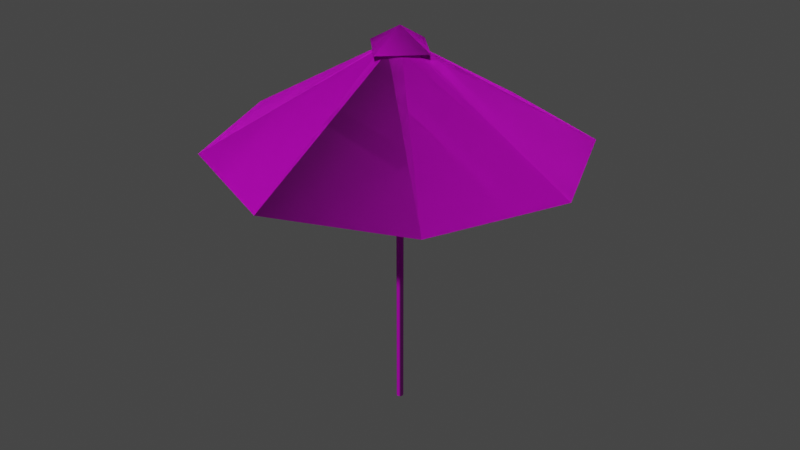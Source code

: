 # Source: Pool_umbrella.blend  (saved by Blender 3.5.10; exported with 4.5.12 LTS)
import bpy
from mathutils import Matrix  # noqa: F401  (used for matrix-valued properties, if any)

bpy.ops.wm.read_factory_settings(use_empty=True)
scene = bpy.context.scene
scene.name = 'Scene'

# ---- collections
col_collection = bpy.data.collections.new('Collection'); scene.collection.children.link(col_collection)

# ---- images (referenced by path relative to the original .blend; pixels are not part of the script)
import os
ASSET_DIR = os.environ.get("B2B_ASSET_DIR", "")  # directory of the original .blend (textures are referenced by path, not embedded)
HERE = os.path.dirname(os.path.abspath(__file__))  # packed textures are extracted next to this script under _unpacked/

def load_image(name, relpath, width, height, colorspace="sRGB"):
    """Load a texture the original file referenced (path relative to the .blend, or extracted next to this script)."""
    p = next((c for c in (os.path.join(HERE, relpath), os.path.join(ASSET_DIR, relpath)) if relpath and os.path.exists(c)), "")
    if p:
        img = bpy.data.images.load(p, check_existing=True)
        img.name = name
    else:  # same state as the original file: an image datablock whose file is absent (Cycles renders it pink)
        img = bpy.data.images.new(name, width, height)
        img.source = "FILE"
        img.filepath = "//" + (relpath or name)
    img.colorspace_settings.name = colorspace
    return img
img_pool_furniture_col_png = load_image('Pool_Furniture_col.png', 'Pool_Furniture_col.png', 1024, 1024, 'sRGB')
img_pool_furniture_nor = load_image('Pool_Furniture_nor', 'Pool_Furniture_nor.png', 1024, 1024, 'Non-Color')
img_pool_furniture_spec_png = load_image('Pool_Furniture_spec.png', 'Pool_Furniture_spec.png', 1024, 1024, 'Non-Color')
img_pool_furniture_col_png_001 = load_image('Pool_Furniture_col.png.001', 'Pool_Furniture_col.png', 1024, 1024, 'Non-Color')

# ---- materials (node trees are filled in below, after node groups)
mat_pool_furniture_material = bpy.data.materials.new('Pool_Furniture_material')
mat_pool_furniture_material.surface_render_method = 'BLENDED'
mat_pool_furniture_material.blend_method = 'BLEND'
mat_pool_furniture_material.use_transparency_overlap = False
mat_pool_furniture_material.show_transparent_back = False
mat_pool_furniture_material.use_transparent_shadow = False
mat_pool_furniture_material.diffuse_color = (0.2883, 0.1318, 0.08586, 1.0)
mat_pool_furniture_material.roughness = 0.8023

# ---- material node trees
mat_pool_furniture_material.use_nodes = True; mat_pool_furniture_material.node_tree.nodes.clear()
_N = mat_pool_furniture_material.node_tree.nodes; _L = mat_pool_furniture_material.node_tree.links
n0 = _N.new('ShaderNodeBsdfPrincipled'); n0.name = 'Principled BSDF'; n0.location = (10, 300)
n0.distribution = 'GGX'
n0.subsurface_method = 'RANDOM_WALK_SKIN'
n0.inputs[2].default_value = 0.8023
n0.inputs[3].default_value = 1.45
n0.inputs[27].default_value = (0.0, 0.0, 0.0, 1.0)
n0.inputs[28].default_value = 1.0
n1 = _N.new('ShaderNodeOutputMaterial'); n1.name = 'Material Output'; n1.location = (300, 300)
n2 = _N.new('ShaderNodeNormalMap'); n2.name = 'Normal Map'; n2.location = (-300, -300)
n2.label = 'Normal/Map'
n3 = _N.new('ShaderNodeTexImage'); n3.name = 'Image Texture'; n3.location = (-300, 600)
n3.image = img_pool_furniture_col_png
n4 = _N.new('ShaderNodeTexImage'); n4.name = 'Image Texture.001'; n4.location = (-600, -900)
n4.image = img_pool_furniture_nor
n5 = _N.new('ShaderNodeTexImage'); n5.name = 'Image Texture.002'; n5.location = (-300, 300)
n5.image = img_pool_furniture_spec_png
n6 = _N.new('ShaderNodeTexImage'); n6.name = 'Image Texture.003'; n6.location = (-300, 0)
n6.image = img_pool_furniture_col_png_001
_L.new(n0.outputs[0], n1.inputs[0])
_L.new(n2.outputs[0], n0.inputs[5])
_L.new(n3.outputs[0], n0.inputs[0])
_L.new(n4.outputs[0], n2.inputs[1])
_L.new(n5.outputs[0], n0.inputs[13])
_L.new(n6.outputs[1], n0.inputs[4])
n1.is_active_output = True

# ---- world
world_world = bpy.data.worlds.new('World'); scene.world = world_world
world_world.use_nodes = True; world_world.node_tree.nodes.clear()
_N = world_world.node_tree.nodes; _L = world_world.node_tree.links
n0 = _N.new('ShaderNodeOutputWorld'); n0.name = 'World Output'; n0.location = (300, 300)
n1 = _N.new('ShaderNodeBackground'); n1.name = 'Background'; n1.location = (10, 300)
n1.inputs[0].default_value = (0.05088, 0.05088, 0.05088, 1.0)
_L.new(n1.outputs[0], n0.inputs[0])
n0.is_active_output = True
world_world.color = (0.05088, 0.05088, 0.05088)
world_world.use_sun_shadow = False
world_world.sun_shadow_jitter_overblur = 0.0

# ---- meshes
me_cube_003 = bpy.data.meshes.new('Cube.003')
me_cube_003.from_pydata([(-0.7673, 222.4, 145.2), (-0.7673, 303.8, 2.766), (-0.7673, 222.4, 142.9), (-0.7673, 302.5, 2.766), (0.7673, 222.4, 145.2), (0.7673, 303.8, 2.766), (0.7673, 222.4, 142.9), (0.7673, 302.5, 2.766), (-0.7673, 222.4, -145.2), (-0.7673, 303.8, -2.766), (-0.7673, 222.4, -142.9), (-0.7673, 302.5, -2.766), (0.7673, 222.4, -145.2), (0.7673, 303.8, -2.766), (0.7673, 222.4, -142.9), (0.7673, 302.5, -2.766), (102.2, 222.4, 103.2), (1.414, 303.8, 2.499), (100.5, 222.4, 101.6), (1.414, 302.5, 2.499), (103.2, 222.4, 102.2), (2.499, 303.8, 1.414), (101.6, 222.4, 100.5), (2.499, 302.5, 1.414), (-103.2, 222.4, -102.2), (-2.499, 303.8, -1.414), (-101.6, 222.4, -100.5), (-2.499, 302.5, -1.414), (-102.2, 222.4, -103.2), (-1.414, 303.8, -2.499), (-100.5, 222.4, -101.6), (-1.414, 302.5, -2.499), (145.2, 222.4, 0.7673), (2.766, 303.8, 0.7673), (142.9, 222.4, 0.7673), (2.766, 302.5, 0.7673), (145.2, 222.4, -0.7673), (2.766, 303.8, -0.7673), (142.9, 222.4, -0.7673), (2.766, 302.5, -0.7673), (-145.2, 222.4, 0.7673), (-2.766, 303.8, 0.7673), (-142.9, 222.4, 0.7673), (-2.766, 302.5, 0.7673), (-145.2, 222.4, -0.7673), (-2.766, 303.8, -0.7673), (-142.9, 222.4, -0.7673), (-2.766, 302.5, -0.7673), (103.2, 222.4, -102.2), (2.499, 303.8, -1.414), (101.6, 222.4, -100.5), (2.499, 302.5, -1.414), (102.2, 222.4, -103.2), (1.414, 303.8, -2.499), (100.5, 222.4, -101.6), (1.414, 302.5, -2.499), (-102.2, 222.4, 103.2), (-1.414, 303.8, 2.499), (-100.5, 222.4, 101.6), (-1.414, 302.5, 2.499), (-103.2, 222.4, 102.2), (-2.499, 303.8, 1.414), (-101.6, 222.4, 100.5), (-2.499, 302.5, 1.414), (-2.515, 263.5, 72.55), (-0.7673, 241.9, 2.766), (-2.434, 262.8, 73.74), (-0.7673, 240.9, 2.766), (-0.9818, 263.5, 72.62), (0.7655, 241.9, 2.766), (-0.901, 262.8, 73.82), (0.7655, 240.9, 2.766), (-2.515, 263.5, -72.55), (-0.7673, 241.9, -2.766), (-2.434, 262.8, -73.74), (-0.7673, 240.9, -2.766), (-0.9818, 263.5, -72.62), (0.7655, 241.9, -2.766), (-0.901, 262.8, -73.82), (0.7655, 240.9, -2.766), (49.52, 263.5, 53.08), (1.414, 241.9, 2.499), (50.42, 262.8, 53.87), (1.414, 240.9, 2.499), (50.66, 263.5, 52.05), (2.497, 241.9, 1.415), (51.56, 262.8, 52.84), (2.497, 240.9, 1.415), (-53.08, 263.5, -49.52), (-2.499, 241.9, -1.414), (-53.87, 262.8, -50.42), (-2.499, 240.9, -1.414), (-52.05, 263.5, -50.66), (-1.415, 241.9, -2.497), (-52.84, 262.8, -51.56), (-1.415, 240.9, -2.497), (72.55, 263.5, 2.515), (2.766, 241.9, 0.7673), (73.74, 262.8, 2.434), (2.766, 240.9, 0.7673), (72.62, 263.5, 0.9818), (2.766, 241.9, -0.7655), (73.82, 262.8, 0.901), (2.766, 240.9, -0.7655), (-72.55, 263.5, 2.515), (-2.766, 241.9, 0.7673), (-73.74, 262.8, 2.434), (-2.766, 240.9, 0.7673), (-72.62, 263.5, 0.9818), (-2.766, 241.9, -0.7655), (-73.82, 262.8, 0.901), (-2.766, 240.9, -0.7655), (53.08, 263.5, -49.52), (2.499, 241.9, -1.414), (53.87, 262.8, -50.42), (2.499, 240.9, -1.414), (52.05, 263.5, -50.66), (1.415, 241.9, -2.497), (52.84, 262.8, -51.56), (1.415, 240.9, -2.497), (-49.52, 263.5, 53.08), (-1.414, 241.9, 2.499), (-50.42, 262.8, 53.87), (-1.414, 240.9, 2.499), (-50.66, 263.5, 52.05), (-2.497, 241.9, 1.415), (-51.56, 262.8, 52.84), (-2.497, 240.9, 1.415), (0.0, 221.8, -147.0), (103.9, 221.8, -103.9), (147.0, 221.8, 6.426e-06), (103.9, 221.8, 103.9), (-1.285e-05, 221.8, 147.0), (-103.9, 221.8, 103.9), (-147.0, 221.8, -1.753e-06), (-103.9, 221.8, -103.9), (0.0, 221.8, -147.0), (103.9, 221.8, -103.9), (147.0, 221.8, 6.426e-06), (103.9, 221.8, 103.9), (-1.285e-05, 221.8, 147.0), (-103.9, 221.8, 103.9), (-147.0, 221.8, -1.753e-06), (-103.9, 221.8, -103.9), (-5.259e-06, 0.0, -2.766), (-5.259e-06, 312.5, -2.766), (1.956, 0.0, -1.956), (1.956, 311.8, -1.956), (2.766, 0.0, -4.156e-07), (2.766, 312.5, -4.156e-07), (1.956, 0.0, 1.956), (1.956, 311.8, 1.956), (-5.501e-06, 0.0, 2.766), (-5.501e-06, 312.3, 2.766), (-1.956, 0.0, 1.956), (-1.956, 311.8, 1.956), (-2.766, 0.0, -5.696e-07), (-2.766, 312.5, -5.696e-07), (-1.956, 0.0, -1.956), (-1.956, 311.8, -1.956), (-5.259e-06, 124.3, -2.766), (-5.259e-06, 147.6, -2.766), (1.956, 147.6, -1.956), (1.956, 124.3, -1.956), (2.766, 147.6, -4.156e-07), (2.766, 124.3, -4.156e-07), (1.956, 147.6, 1.956), (1.956, 124.3, 1.956), (-5.501e-06, 147.6, 2.766), (-5.501e-06, 124.3, 2.766), (-1.956, 147.6, 1.956), (-1.956, 124.3, 1.956), (-2.766, 147.6, -5.696e-07), (-2.766, 124.3, -5.696e-07), (-1.956, 147.6, -1.956), (-1.956, 124.3, -1.956), (-13.24, 298.2, -1.579e-07), (9.361, 298.2, 9.361), (-9.361, 298.2, 9.361), (13.24, 298.2, 5.787e-07), (0.0, 298.2, -13.24), (-9.361, 298.2, -9.361), (-1.157e-06, 298.2, 13.24), (9.361, 298.2, -9.361), (-13.24, 298.2, -1.579e-07), (9.361, 298.2, 9.361), (0.0, 298.2, -13.24), (-9.361, 298.2, 9.361), (13.24, 298.2, 5.787e-07), (-9.361, 298.2, -9.361), (-1.157e-06, 298.2, 13.24), (9.361, 298.2, -9.361), (0.0, 314.2, 0.0), (-28.04, 298.2, -3.344e-07), (0.0, 298.2, -28.04), (-2.451e-06, 298.2, 28.04), (28.04, 298.2, 1.226e-06), (0.0, 314.2, 0.0), (-28.04, 298.2, -3.344e-07), (0.0, 298.2, -28.04), (-2.451e-06, 298.2, 28.04), (28.04, 298.2, 1.226e-06), (14.02, 298.2, -14.02), (14.02, 298.2, 14.02), (-14.02, 298.2, 14.02), (-14.02, 298.2, -14.02), (14.02, 298.2, -14.02), (14.02, 298.2, 14.02), (-14.02, 298.2, 14.02), (-14.02, 298.2, -14.02)], [], [(0, 1, 3, 2), (2, 3, 7, 6), (6, 7, 5, 4), (2, 6, 4, 0), (8, 10, 11, 9), (10, 14, 15, 11), (14, 12, 13, 15), (10, 8, 12, 14), (16, 17, 19, 18), (18, 19, 23, 22), (22, 23, 21, 20), (18, 22, 20, 16), (24, 26, 27, 25), (26, 30, 31, 27), (30, 28, 29, 31), (26, 24, 28, 30), (32, 33, 35, 34), (34, 35, 39, 38), (38, 39, 37, 36), (34, 38, 36, 32), (40, 42, 43, 41), (42, 46, 47, 43), (46, 44, 45, 47), (42, 40, 44, 46), (48, 49, 51, 50), (50, 51, 55, 54), (54, 55, 53, 52), (50, 54, 52, 48), (56, 58, 59, 57), (58, 62, 63, 59), (62, 60, 61, 63), (58, 56, 60, 62), (64, 65, 67, 66), (66, 67, 71, 70), (70, 71, 69, 68), (71, 67, 65, 69), (72, 74, 75, 73), (74, 78, 79, 75), (78, 76, 77, 79), (79, 77, 73, 75), (80, 81, 83, 82), (82, 83, 87, 86), (86, 87, 85, 84), (87, 83, 81, 85), (88, 90, 91, 89), (90, 94, 95, 91), (94, 92, 93, 95), (95, 93, 89, 91), (96, 97, 99, 98), (98, 99, 103, 102), (102, 103, 101, 100), (104, 106, 107, 105), (106, 110, 111, 107), (110, 108, 109, 111), (112, 113, 115, 114), (114, 115, 119, 118), (118, 119, 117, 116), (119, 115, 113, 117), (120, 122, 123, 121), (122, 126, 127, 123), (126, 124, 125, 127), (127, 125, 121, 123), (128, 186, 191, 129), (129, 191, 179, 130), (130, 179, 185, 131), (131, 185, 190, 132), (132, 190, 178, 133), (133, 178, 184, 134), (134, 184, 189, 135), (135, 189, 186, 128), (136, 137, 183, 180), (137, 138, 188, 183), (138, 139, 177, 188), (139, 140, 182, 177), (140, 141, 187, 182), (141, 142, 176, 187), (142, 143, 181, 176), (143, 136, 180, 181), (161, 145, 147, 162), (162, 147, 149, 164), (164, 149, 151, 166), (166, 151, 153, 168), (168, 153, 155, 170), (170, 155, 157, 172), (172, 157, 159, 174), (174, 159, 145, 161), (158, 175, 160, 144), (175, 174, 161, 160), (156, 173, 175, 158), (173, 172, 174, 175), (154, 171, 173, 156), (171, 170, 172, 173), (152, 169, 171, 154), (169, 168, 170, 171), (150, 167, 169, 152), (167, 166, 168, 169), (148, 165, 167, 150), (165, 164, 166, 167), (146, 163, 165, 148), (163, 162, 164, 165), (144, 160, 163, 146), (160, 161, 162, 163), (195, 204, 193, 192), (193, 205, 194, 192), (201, 197, 200, 207), (194, 202, 196, 192), (200, 197, 198, 208), (198, 197, 199, 209), (199, 197, 201, 206), (196, 203, 195, 192)])
me_cube_003.polygons.foreach_set('use_smooth', [True] * 110)
_k = set([(0, 2), (2, 3), (2, 6), (4, 6), (6, 7), (8, 10), (10, 11), (10, 14), (12, 14), (14, 15), (16, 18), (18, 19), (18, 22), (20, 22), (22, 23), (24, 26), (26, 27), (26, 30), (28, 30), (30, 31), (32, 34), (34, 35), (34, 38), (36, 38), (38, 39), (40, 42), (42, 43), (42, 46), (44, 46), (46, 47), (48, 50), (50, 51), (50, 54), (52, 54), (54, 55), (56, 58), (58, 59), (58, 62), (60, 62), (62, 63), (65, 67), (66, 67), (67, 71), (69, 71), (70, 71), (73, 75), (74, 75), (75, 79), (77, 79), (78, 79), (81, 83), (82, 83), (83, 87), (85, 87), (86, 87), (89, 91), (90, 91), (91, 95), (93, 95), (94, 95), (98, 99), (102, 103), (106, 107), (110, 111), (113, 115), (114, 115), (115, 119), (117, 119), (118, 119), (121, 123), (122, 123), (123, 127), (125, 127), (126, 127)])
me_cube_003.attributes.new('sharp_edge', 'BOOLEAN', 'EDGE').data.foreach_set('value', [ (min(e.vertices), max(e.vertices)) in _k for e in me_cube_003.edges])
_uv = me_cube_003.uv_layers.new(name='UVCombined')
_uv.uv.foreach_set('vector', [0.1225, 0.1216, 0.1225, 0.8919, 0.1084, 0.884, 0.11, 0.1623, 0.11, 0.1623, 0.1084, 0.884, 0.09457, 0.8841, 0.0972, 0.1615, 0.0972, 0.1615, 0.09457, 0.8841, 0.08051, 0.8918, 0.08519, 0.1249, 0.112, 0.4475, 0.09918, 0.4466, 0.08717, 0.41, 0.1245, 0.4068, 0.1194, 0.9074, 0.1069, 0.8667, 0.1054, 0.145, 0.1194, 0.1371, 0.1069, 0.8667, 0.09411, 0.8676, 0.09148, 0.145, 0.1054, 0.145, 0.09411, 0.8676, 0.0821, 0.9042, 0.07742, 0.1372, 0.09148, 0.145, 0.09404, 0.6436, 0.1013, 0.6673, 0.07955, 0.6654, 0.08655, 0.644, 0.1263, 0.1111, 0.128, 0.8814, 0.1139, 0.8736, 0.114, 0.1518, 0.114, 0.1518, 0.1139, 0.8736, 0.1, 0.8736, 0.1011, 0.151, 0.1011, 0.151, 0.1, 0.8736, 0.086, 0.8814, 0.08906, 0.1144, 0.114, 0.1518, 0.1011, 0.151, 0.08906, 0.1144, 0.1263, 0.1111, 0.1199, 0.9038, 0.1074, 0.8632, 0.1058, 0.1414, 0.1199, 0.1335, 0.1074, 0.8632, 0.09459, 0.864, 0.09196, 0.1414, 0.1058, 0.1414, 0.09459, 0.864, 0.08258, 0.9006, 0.0779, 0.1336, 0.09196, 0.1414, 0.1291, 0.6436, 0.1363, 0.6673, 0.1146, 0.6654, 0.1216, 0.644, 0.1316, 0.1087, 0.1332, 0.879, 0.1192, 0.8712, 0.1192, 0.1494, 0.1192, 0.1494, 0.1192, 0.8712, 0.1053, 0.8712, 0.1064, 0.1486, 0.1064, 0.1486, 0.1053, 0.8712, 0.09125, 0.879, 0.09431, 0.1121, 0.1107, 0.3883, 0.09784, 0.3875, 0.08576, 0.3509, 0.123, 0.3476, 0.09804, 0.1182, 0.1104, 0.1589, 0.1104, 0.8807, 0.0964, 0.8885, 0.1104, 0.1589, 0.1232, 0.1581, 0.1243, 0.8807, 0.1104, 0.8807, 0.1232, 0.1581, 0.1353, 0.1215, 0.1384, 0.8885, 0.1243, 0.8807, 0.1104, 0.1589, 0.09804, 0.1182, 0.1353, 0.1215, 0.1232, 0.1581, 0.1166, 0.1809, 0.1166, 0.8269, 0.1049, 0.8203, 0.1062, 0.215, 0.1062, 0.215, 0.1049, 0.8203, 0.09322, 0.8203, 0.09543, 0.2143, 0.09543, 0.2143, 0.09322, 0.8203, 0.08144, 0.8268, 0.08536, 0.1836, 0.1062, 0.215, 0.09543, 0.2143, 0.08536, 0.1836, 0.1166, 0.1809, 0.1166, 0.1809, 0.1062, 0.215, 0.1049, 0.8203, 0.1166, 0.8269, 0.1062, 0.215, 0.09543, 0.2143, 0.09322, 0.8203, 0.1049, 0.8203, 0.09543, 0.2143, 0.08536, 0.1836, 0.08144, 0.8268, 0.09322, 0.8203, 0.1062, 0.215, 0.1166, 0.1809, 0.08536, 0.1836, 0.09543, 0.2143, 0.07907, 0.715, 0.08997, 0.2869, 0.09725, 0.2942, 0.08937, 0.7249, 0.08937, 0.7249, 0.09725, 0.2942, 0.1051, 0.2952, 0.1022, 0.7254, 0.1022, 0.7254, 0.1051, 0.2952, 0.1128, 0.2842, 0.1128, 0.7156, 0.1051, 0.2952, 0.09725, 0.2942, 0.08997, 0.2869, 0.1128, 0.2842, 0.08203, 0.297, 0.09233, 0.287, 0.1002, 0.7177, 0.09293, 0.7251, 0.09233, 0.287, 0.1051, 0.2866, 0.108, 0.7167, 0.1002, 0.7177, 0.1051, 0.2866, 0.1158, 0.2963, 0.1158, 0.7278, 0.108, 0.7167, 0.108, 0.7167, 0.1158, 0.7278, 0.09293, 0.7251, 0.1002, 0.7177, 0.08261, 0.7209, 0.09351, 0.2928, 0.1008, 0.3001, 0.09291, 0.7309, 0.09291, 0.7309, 0.1008, 0.3001, 0.1086, 0.3012, 0.1057, 0.7314, 0.1057, 0.7314, 0.1086, 0.3012, 0.1164, 0.2901, 0.1164, 0.7216, 0.1086, 0.3012, 0.1008, 0.3001, 0.09351, 0.2928, 0.1164, 0.2901, 0.07958, 0.3018, 0.08988, 0.2918, 0.09776, 0.7225, 0.09047, 0.7298, 0.08988, 0.2918, 0.1027, 0.2913, 0.1056, 0.7215, 0.09776, 0.7225, 0.1027, 0.2913, 0.1133, 0.3011, 0.1133, 0.7325, 0.1056, 0.7215, 0.1056, 0.7215, 0.1133, 0.7325, 0.09047, 0.7298, 0.09776, 0.7225, 0.1272, 0.6072, 0.1272, 0.41, 0.1306, 0.4089, 0.1306, 0.6097, 0.1306, 0.6097, 0.1306, 0.4089, 0.1348, 0.4088, 0.1348, 0.6098, 0.138, 0.4088, 0.138, 0.5939, 0.1348, 0.5932, 0.1348, 0.4118, 0.1272, 0.6072, 0.1306, 0.6097, 0.1306, 0.4089, 0.1272, 0.41, 0.1306, 0.6097, 0.1348, 0.6098, 0.1348, 0.4088, 0.1306, 0.4089, 0.138, 0.4088, 0.1348, 0.4118, 0.1348, 0.5932, 0.138, 0.5939, 0.08677, 0.7197, 0.09766, 0.2917, 0.1049, 0.299, 0.09707, 0.7297, 0.09707, 0.7297, 0.1049, 0.299, 0.1128, 0.3, 0.1099, 0.7302, 0.1099, 0.7302, 0.1128, 0.3, 0.1205, 0.2889, 0.1205, 0.7204, 0.1128, 0.3, 0.1049, 0.299, 0.09766, 0.2917, 0.1205, 0.2889, 0.08138, 0.3006, 0.09168, 0.2906, 0.09956, 0.7213, 0.09228, 0.7286, 0.09168, 0.2906, 0.1045, 0.2901, 0.1074, 0.7203, 0.09956, 0.7213, 0.1045, 0.2901, 0.1151, 0.2999, 0.1151, 0.7314, 0.1074, 0.7203, 0.1074, 0.7203, 0.1151, 0.7314, 0.09228, 0.7286, 0.09956, 0.7213, 0.7614, 0.4158, 0.5464, 0.9757, 0.501, 0.9769, 0.2571, 0.429, 0.7713, 0.4221, 0.5459, 0.9779, 0.5004, 0.9782, 0.2669, 0.4258, 0.7703, 0.4199, 0.5477, 0.9768, 0.5023, 0.9774, 0.2658, 0.4262, 0.769, 0.4227, 0.5438, 0.9786, 0.4984, 0.9789, 0.2646, 0.4266, 0.2655, 0.4262, 0.4993, 0.9785, 0.5447, 0.9782, 0.7699, 0.4223, 0.2652, 0.4279, 0.5016, 0.9791, 0.547, 0.9785, 0.7696, 0.4216, 0.2676, 0.4274, 0.5011, 0.9799, 0.5466, 0.9795, 0.772, 0.4238, 0.7617, 0.4176, 0.5457, 0.9771, 0.5003, 0.9782, 0.2574, 0.4298, 0.7614, 0.4158, 0.2571, 0.429, 0.501, 0.9769, 0.5464, 0.9757, 0.7713, 0.4221, 0.2669, 0.4258, 0.5004, 0.9782, 0.5459, 0.9779, 0.7703, 0.4199, 0.2658, 0.4262, 0.5023, 0.9774, 0.5477, 0.9768, 0.769, 0.4227, 0.2646, 0.4266, 0.4984, 0.9789, 0.5438, 0.9786, 0.2655, 0.4262, 0.7699, 0.4223, 0.5447, 0.9782, 0.4993, 0.9785, 0.2652, 0.4279, 0.7696, 0.4216, 0.547, 0.9785, 0.5016, 0.9791, 0.2676, 0.4274, 0.772, 0.4238, 0.5466, 0.9795, 0.5011, 0.9799, 0.7617, 0.4176, 0.2574, 0.4298, 0.5003, 0.9782, 0.5457, 0.9771, 0.07323, 0.537, 0.07463, 0.8946, 0.06842, 0.8927, 0.06702, 0.537, 0.06702, 0.537, 0.06842, 0.8927, 0.06222, 0.8946, 0.06081, 0.537, 0.1105, 0.5368, 0.1118, 0.8944, 0.1056, 0.8925, 0.1043, 0.5368, 0.1043, 0.5368, 0.1056, 0.8925, 0.09943, 0.8939, 0.09806, 0.5369, 0.09806, 0.5369, 0.09943, 0.8939, 0.09322, 0.8926, 0.09185, 0.5369, 0.09185, 0.5369, 0.09322, 0.8926, 0.08703, 0.8945, 0.08565, 0.5369, 0.08565, 0.5369, 0.08703, 0.8945, 0.08082, 0.8926, 0.07944, 0.5369, 0.07944, 0.5369, 0.08082, 0.8926, 0.07463, 0.8946, 0.07323, 0.537, 0.07787, 0.1131, 0.07917, 0.4686, 0.07297, 0.4687, 0.07166, 0.1131, 0.07917, 0.4686, 0.07944, 0.5369, 0.07323, 0.537, 0.07297, 0.4687, 0.08408, 0.1131, 0.08538, 0.4686, 0.07917, 0.4686, 0.07787, 0.1131, 0.08538, 0.4686, 0.08565, 0.5369, 0.07944, 0.5369, 0.07917, 0.4686, 0.09028, 0.113, 0.09159, 0.4686, 0.08538, 0.4686, 0.08408, 0.1131, 0.09159, 0.4686, 0.09185, 0.5369, 0.08565, 0.5369, 0.08538, 0.4686, 0.09649, 0.113, 0.09779, 0.4686, 0.09159, 0.4686, 0.09028, 0.113, 0.09779, 0.4686, 0.09806, 0.5369, 0.09185, 0.5369, 0.09159, 0.4686, 0.1027, 0.113, 0.104, 0.4686, 0.09779, 0.4686, 0.09649, 0.113, 0.104, 0.4686, 0.1043, 0.5368, 0.09806, 0.5369, 0.09779, 0.4686, 0.1089, 0.113, 0.1102, 0.4685, 0.104, 0.4686, 0.1027, 0.113, 0.1102, 0.4685, 0.1105, 0.5368, 0.1043, 0.5368, 0.104, 0.4686, 0.06546, 0.1131, 0.06676, 0.4687, 0.06056, 0.4687, 0.05925, 0.1132, 0.06676, 0.4687, 0.06702, 0.537, 0.06081, 0.537, 0.06056, 0.4687, 0.07166, 0.1131, 0.07297, 0.4687, 0.06676, 0.4687, 0.06546, 0.1131, 0.07297, 0.4687, 0.07323, 0.537, 0.06702, 0.537, 0.06676, 0.4687, 0.3925, 0.6559, 0.457, 0.7171, 0.5215, 0.7783, 0.5182, 0.6526, 0.5215, 0.7783, 0.5827, 0.7138, 0.6439, 0.6493, 0.5182, 0.6526, 0.5215, 0.7786, 0.5182, 0.6529, 0.6439, 0.6497, 0.5827, 0.7141, 0.3924, 0.6563, 0.4569, 0.7175, 0.5214, 0.7787, 0.5181, 0.653, 0.3924, 0.6559, 0.5181, 0.6526, 0.5214, 0.7783, 0.4569, 0.7171, 0.5214, 0.7783, 0.5181, 0.6526, 0.6438, 0.6493, 0.5826, 0.7138, 0.3925, 0.6562, 0.5182, 0.6529, 0.5215, 0.7786, 0.457, 0.7174, 0.5214, 0.7787, 0.5826, 0.7142, 0.6438, 0.6497, 0.5181, 0.653])
_uv.active_render = True
_uv = me_cube_003.uv_layers.new(name='Lightmap')
_uv.uv.foreach_set('vector', [0.999, 0.6144, 0.999, 0.3087, 0.9917, 0.3087, 0.9917, 0.6144, 0.5991, 0.9702, 0.8962, 0.9702, 0.8962, 0.9625, 0.5991, 0.9625, 0.971, 0.6144, 0.971, 0.3087, 0.9636, 0.3087, 0.9636, 0.6144, 0.7373, 0.7702, 0.73, 0.7702, 0.73, 0.7778, 0.7373, 0.7778, 0.5971, 0.9702, 0.5971, 0.9625, 0.3001, 0.9625, 0.3001, 0.9702, 0.971, 0.001001, 0.9636, 0.001001, 0.9636, 0.3067, 0.971, 0.3067, 0.2981, 0.9702, 0.2981, 0.9625, 0.001001, 0.9625, 0.001001, 0.9702, 0.7467, 0.7702, 0.7393, 0.7702, 0.7393, 0.7778, 0.7467, 0.7778, 0.9616, 0.9221, 0.9616, 0.6164, 0.9543, 0.6164, 0.9543, 0.9221, 0.5991, 0.9605, 0.8962, 0.9605, 0.8962, 0.9529, 0.5991, 0.9529, 0.9616, 0.6144, 0.9616, 0.3087, 0.9543, 0.3087, 0.9543, 0.6144, 0.6906, 0.7798, 0.6832, 0.7798, 0.6832, 0.7875, 0.6906, 0.7875, 0.5971, 0.9605, 0.5971, 0.9529, 0.3001, 0.9529, 0.3001, 0.9605, 0.9616, 0.001001, 0.9543, 0.001001, 0.9543, 0.3067, 0.9616, 0.3067, 0.2981, 0.9605, 0.2981, 0.9529, 0.001001, 0.9529, 0.001001, 0.9605, 0.6812, 0.7798, 0.6739, 0.7798, 0.6739, 0.7875, 0.6812, 0.7875, 0.9523, 0.9221, 0.9523, 0.6164, 0.9449, 0.6164, 0.9449, 0.9221, 0.5991, 0.9509, 0.8962, 0.9509, 0.8962, 0.9433, 0.5991, 0.9433, 0.9523, 0.6144, 0.9523, 0.3087, 0.9449, 0.3087, 0.9449, 0.6144, 0.6906, 0.7702, 0.6832, 0.7702, 0.6832, 0.7778, 0.6906, 0.7778, 0.5971, 0.9509, 0.5971, 0.9433, 0.3001, 0.9433, 0.3001, 0.9509, 0.9242, 0.3087, 0.9169, 0.3087, 0.9169, 0.6144, 0.9242, 0.6144, 0.8962, 0.8548, 0.8962, 0.8472, 0.5991, 0.8472, 0.5991, 0.8548, 0.6812, 0.7702, 0.6739, 0.7702, 0.6739, 0.7778, 0.6812, 0.7778, 0.9055, 0.3067, 0.9055, 0.001001, 0.8982, 0.001001, 0.8982, 0.3067, 0.5991, 0.8644, 0.8962, 0.8644, 0.8962, 0.8568, 0.5991, 0.8568, 0.9055, 0.6144, 0.9055, 0.3087, 0.8982, 0.3087, 0.8982, 0.6144, 0.7093, 0.7798, 0.7019, 0.7798, 0.7019, 0.7875, 0.7093, 0.7875, 0.8962, 0.874, 0.8962, 0.8664, 0.5991, 0.8664, 0.5991, 0.874, 0.9055, 0.6164, 0.8982, 0.6164, 0.8982, 0.9221, 0.9055, 0.9221, 0.8962, 0.8836, 0.8962, 0.876, 0.5991, 0.876, 0.5991, 0.8836, 0.6999, 0.7798, 0.6926, 0.7798, 0.6926, 0.7875, 0.6999, 0.7875, 0.9149, 0.3067, 0.9149, 0.001001, 0.9075, 0.001001, 0.9075, 0.3067, 0.5991, 0.8932, 0.8962, 0.8932, 0.8962, 0.8856, 0.5991, 0.8856, 0.9149, 0.6144, 0.9149, 0.3087, 0.9075, 0.3087, 0.9075, 0.6144, 0.7093, 0.7702, 0.7019, 0.7702, 0.7019, 0.7778, 0.7093, 0.7778, 0.8962, 0.9028, 0.8962, 0.8952, 0.5991, 0.8952, 0.5991, 0.9028, 0.9149, 0.6164, 0.9075, 0.6164, 0.9075, 0.9221, 0.9149, 0.9221, 0.8962, 0.9125, 0.8962, 0.9048, 0.5991, 0.9048, 0.5991, 0.9125, 0.6999, 0.7702, 0.6926, 0.7702, 0.6926, 0.7778, 0.6999, 0.7778, 0.9242, 0.3067, 0.9242, 0.001001, 0.9169, 0.001001, 0.9169, 0.3067, 0.001001, 0.9798, 0.2981, 0.9798, 0.2981, 0.9722, 0.001001, 0.9722, 0.9242, 0.9221, 0.9242, 0.6164, 0.9169, 0.6164, 0.9169, 0.9221, 0.728, 0.7798, 0.7206, 0.7798, 0.7206, 0.7875, 0.728, 0.7875, 0.8962, 0.9221, 0.8962, 0.9145, 0.5991, 0.9145, 0.5991, 0.9221, 0.9336, 0.001001, 0.9262, 0.001001, 0.9262, 0.3067, 0.9336, 0.3067, 0.2981, 0.9317, 0.2981, 0.9241, 0.001001, 0.9241, 0.001001, 0.9317, 0.7186, 0.7798, 0.7113, 0.7798, 0.7113, 0.7875, 0.7186, 0.7875, 0.9336, 0.6144, 0.9336, 0.3087, 0.9262, 0.3087, 0.9262, 0.6144, 0.3001, 0.9317, 0.5971, 0.9317, 0.5971, 0.9241, 0.3001, 0.9241, 0.9336, 0.9221, 0.9336, 0.6164, 0.9262, 0.6164, 0.9262, 0.9221, 0.8962, 0.9317, 0.8962, 0.9241, 0.5991, 0.9241, 0.5991, 0.9317, 0.9429, 0.001001, 0.9356, 0.001001, 0.9356, 0.3067, 0.9429, 0.3067, 0.2981, 0.9413, 0.2981, 0.9337, 0.001001, 0.9337, 0.001001, 0.9413, 0.9429, 0.6144, 0.9429, 0.3087, 0.9356, 0.3087, 0.9356, 0.6144, 0.3001, 0.9413, 0.5971, 0.9413, 0.5971, 0.9337, 0.3001, 0.9337, 0.9429, 0.9221, 0.9429, 0.6164, 0.9356, 0.6164, 0.9356, 0.9221, 0.728, 0.7702, 0.7206, 0.7702, 0.7206, 0.7778, 0.728, 0.7778, 0.8962, 0.9413, 0.8962, 0.9337, 0.5991, 0.9337, 0.5991, 0.9413, 0.9523, 0.001001, 0.9449, 0.001001, 0.9449, 0.3067, 0.9523, 0.3067, 0.2981, 0.9509, 0.2981, 0.9433, 0.001001, 0.9433, 0.001001, 0.9509, 0.7186, 0.7702, 0.7113, 0.7702, 0.7113, 0.7778, 0.7186, 0.7778, 0.8962, 0.7682, 0.8962, 0.4625, 0.7487, 0.4625, 0.7487, 0.7682, 0.1505, 0.4605, 0.4476, 0.4605, 0.4476, 0.3087, 0.1505, 0.3087, 0.4476, 0.7682, 0.4476, 0.4625, 0.3001, 0.4625, 0.3001, 0.7682, 0.5991, 0.1528, 0.8962, 0.1528, 0.8962, 0.001001, 0.5991, 0.001001, 0.8962, 0.4605, 0.8962, 0.1548, 0.7487, 0.1548, 0.7487, 0.4605, 0.001001, 0.9221, 0.2981, 0.9221, 0.2981, 0.7702, 0.001001, 0.7702, 0.7467, 0.7682, 0.7467, 0.4625, 0.5991, 0.4625, 0.5991, 0.7682, 0.001001, 0.7682, 0.2981, 0.7682, 0.2981, 0.6164, 0.001001, 0.6164, 0.5971, 0.4625, 0.4496, 0.4625, 0.4496, 0.7682, 0.5971, 0.7682, 0.5971, 0.1528, 0.5971, 0.001001, 0.3001, 0.001001, 0.3001, 0.1528, 0.7467, 0.1548, 0.5991, 0.1548, 0.5991, 0.4605, 0.7467, 0.4605, 0.2981, 0.6144, 0.2981, 0.4625, 0.001001, 0.4625, 0.001001, 0.6144, 0.5971, 0.1548, 0.4496, 0.1548, 0.4496, 0.4605, 0.5971, 0.4605, 0.4476, 0.3067, 0.4476, 0.1548, 0.1505, 0.1548, 0.1505, 0.3067, 0.1485, 0.1548, 0.001001, 0.1548, 0.001001, 0.4605, 0.1485, 0.4605, 0.2981, 0.1528, 0.2981, 0.001001, 0.001001, 0.001001, 0.001001, 0.1528, 0.971, 0.9221, 0.971, 0.6164, 0.9636, 0.6164, 0.9636, 0.9221, 0.3001, 0.9798, 0.5971, 0.9798, 0.5971, 0.9722, 0.3001, 0.9722, 0.9803, 0.3067, 0.9803, 0.001001, 0.973, 0.001001, 0.973, 0.3067, 0.5991, 0.9798, 0.8962, 0.9798, 0.8962, 0.9722, 0.5991, 0.9722, 0.9803, 0.6144, 0.9803, 0.3087, 0.973, 0.3087, 0.973, 0.6144, 0.001001, 0.9894, 0.2981, 0.9894, 0.2981, 0.9818, 0.001001, 0.9818, 0.9803, 0.9221, 0.9803, 0.6164, 0.973, 0.6164, 0.973, 0.9221, 0.3001, 0.9894, 0.5971, 0.9894, 0.5971, 0.9818, 0.3001, 0.9818, 0.9897, 0.3067, 0.9897, 0.001001, 0.9823, 0.001001, 0.9823, 0.3067, 0.6532, 0.8452, 0.6532, 0.7702, 0.6459, 0.7702, 0.6459, 0.8452, 0.5991, 0.9894, 0.8962, 0.9894, 0.8962, 0.9818, 0.5991, 0.9818, 0.6439, 0.8452, 0.6439, 0.7702, 0.6365, 0.7702, 0.6365, 0.8452, 0.9897, 0.6144, 0.9897, 0.3087, 0.9823, 0.3087, 0.9823, 0.6144, 0.6719, 0.8452, 0.6719, 0.7702, 0.6646, 0.7702, 0.6646, 0.8452, 0.001001, 0.999, 0.2981, 0.999, 0.2981, 0.9914, 0.001001, 0.9914, 0.6626, 0.8452, 0.6626, 0.7702, 0.6552, 0.7702, 0.6552, 0.8452, 0.9897, 0.9221, 0.9897, 0.6164, 0.9823, 0.6164, 0.9823, 0.9221, 0.6158, 0.8452, 0.6158, 0.7702, 0.6085, 0.7702, 0.6085, 0.8452, 0.3001, 0.999, 0.5971, 0.999, 0.5971, 0.9914, 0.3001, 0.9914, 0.6065, 0.8452, 0.6065, 0.7702, 0.5991, 0.7702, 0.5991, 0.8452, 0.999, 0.3067, 0.999, 0.001001, 0.9917, 0.001001, 0.9917, 0.3067, 0.6345, 0.8452, 0.6345, 0.7702, 0.6272, 0.7702, 0.6272, 0.8452, 0.5991, 0.999, 0.8962, 0.999, 0.8962, 0.9914, 0.5991, 0.9914, 0.6252, 0.8452, 0.6252, 0.7702, 0.6178, 0.7702, 0.6178, 0.8452, 0.4476, 0.8472, 0.3748, 0.8472, 0.3748, 0.9221, 0.4476, 0.9221, 0.3728, 0.8472, 0.3001, 0.8472, 0.3001, 0.9221, 0.3728, 0.9221, 0.4476, 0.7702, 0.3748, 0.7702, 0.3748, 0.8452, 0.4476, 0.8452, 0.3728, 0.7702, 0.3001, 0.7702, 0.3001, 0.8452, 0.3728, 0.8452, 0.5971, 0.8472, 0.5244, 0.8472, 0.5244, 0.9221, 0.5971, 0.9221, 0.5224, 0.8472, 0.4496, 0.8472, 0.4496, 0.9221, 0.5224, 0.9221, 0.5971, 0.7702, 0.5244, 0.7702, 0.5244, 0.8452, 0.5971, 0.8452, 0.5224, 0.7702, 0.4496, 0.7702, 0.4496, 0.8452, 0.5224, 0.8452])
me_cube_003.materials.append(mat_pool_furniture_material)
me_cube_003.update()
me_cube_003.normals_split_custom_set([tuple(v) for v in zip(*[iter([-1.0, 0.0, 0.0, -1.0, 0.0, 0.0, -1.0, 0.0, 0.0, -1.0, 0.0, 0.0, 0.0, -0.8683, -0.496, 0.0, -0.8683, -0.496, 0.0, -0.8683, -0.496, 0.0, -0.8683, -0.496, 1.0, 0.0, 0.0, 1.0, 0.0, 0.0, 1.0, 0.0, 0.0, 1.0, 0.0, 0.0, 0.0, -1.0, 0.0, 0.0, -1.0, 0.0, 0.0, -1.0, 0.0, 0.0, -1.0, 0.0, -1.0, 0.0, 0.0, -1.0, 0.0, 0.0, -1.0, 0.0, 0.0, -1.0, 0.0, 0.0, 0.0, -0.8683, 0.496, 0.0, -0.8683, 0.496, 0.0, -0.8683, 0.496, 0.0, -0.8683, 0.496, 1.0, 0.0, 0.0, 1.0, 0.0, 0.0, 1.0, 0.0, 0.0, 1.0, 0.0, 0.0, 0.0, -1.0, 0.0, 0.0, -1.0, 0.0, 0.0, -1.0, 0.0, 0.0, -1.0, 0.0, -0.7071, 2.596e-06, 0.7071, -0.7071, 2.596e-06, 0.7071, -0.7071, 2.596e-06, 0.7071, -0.7071, 2.596e-06, 0.7071, -0.3507, -0.8683, -0.3507, -0.3507, -0.8683, -0.3507, -0.3507, -0.8683, -0.3507, -0.3507, -0.8683, -0.3507, 0.7071, 0.0, -0.7071, 0.7071, 0.0, -0.7071, 0.7071, 0.0, -0.7071, 0.7071, 0.0, -0.7071, 0.0, -1.0, 0.0, 0.0, -1.0, 0.0, 0.0, -1.0, 0.0, 0.0, -1.0, 0.0, -0.7071, 0.0, 0.7071, -0.7071, 0.0, 0.7071, -0.7071, 0.0, 0.7071, -0.7071, 0.0, 0.7071, 0.3507, -0.8683, 0.3507, 0.3507, -0.8683, 0.3507, 0.3507, -0.8683, 0.3507, 0.3507, -0.8683, 0.3507, 0.7071, 2.596e-06, -0.7071, 0.7071, 2.596e-06, -0.7071, 0.7071, 2.596e-06, -0.7071, 0.7071, 2.596e-06, -0.7071, 0.0, -1.0, 8.613e-06, 0.0, -1.0, 8.613e-06, 0.0, -1.0, 8.613e-06, 0.0, -1.0, 8.613e-06, 6.084e-08, 7.102e-09, 1.0, 6.084e-08, 7.102e-09, 1.0, 6.084e-08, 7.102e-09, 1.0, 6.084e-08, 7.102e-09, 1.0, -0.496, -0.8683, 0.0, -0.496, -0.8683, 0.0, -0.496, -0.8683, 0.0, -0.496, -0.8683, 0.0, -6.084e-08, -7.102e-09, -1.0, -6.084e-08, -7.102e-09, -1.0, -6.084e-08, -7.102e-09, -1.0, -6.084e-08, -7.102e-09, -1.0, 0.0, -1.0, 0.0, 0.0, -1.0, 0.0, 0.0, -1.0, 0.0, 0.0, -1.0, 0.0, 5.323e-08, -7.102e-09, 1.0, 5.323e-08, -7.102e-09, 1.0, 5.323e-08, -7.102e-09, 1.0, 5.323e-08, -7.102e-09, 1.0, 0.496, -0.8683, 0.0, 0.496, -0.8683, 0.0, 0.496, -0.8683, 0.0, 0.496, -0.8683, 0.0, -6.591e-08, 7.102e-09, -1.0, -6.591e-08, 7.102e-09, -1.0, -6.591e-08, 7.102e-09, -1.0, -6.591e-08, 7.102e-09, -1.0, 0.0, -1.0, 0.0, 0.0, -1.0, 0.0, 0.0, -1.0, 0.0, 0.0, -1.0, 0.0, 0.7071, 0.0, 0.7071, 0.7071, 0.0, 0.7071, 0.7071, 0.0, 0.7071, 0.7071, 0.0, 0.7071, -0.3507, -0.8683, 0.3507, -0.3507, -0.8683, 0.3507, -0.3507, -0.8683, 0.3507, -0.3507, -0.8683, 0.3507, -0.7071, 2.596e-06, -0.7071, -0.7071, 2.596e-06, -0.7071, -0.7071, 2.596e-06, -0.7071, -0.7071, 2.596e-06, -0.7071, 0.0, -1.0, 8.613e-06, 0.0, -1.0, 8.613e-06, 0.0, -1.0, 8.613e-06, 0.0, -1.0, 8.613e-06, 0.7071, 2.596e-06, 0.7071, 0.7071, 2.596e-06, 0.7071, 0.7071, 2.596e-06, 0.7071, 0.7071, 2.596e-06, 0.7071, 0.3507, -0.8683, -0.3507, 0.3507, -0.8683, -0.3507, 0.3507, -0.8683, -0.3507, 0.3507, -0.8683, -0.3507, -0.7071, 0.0, -0.7071, -0.7071, 0.0, -0.7071, -0.7071, 0.0, -0.7071, -0.7071, 0.0, -0.7071, 0.0, -1.0, 0.0, 0.0, -1.0, 0.0, 0.0, -1.0, 0.0, 0.0, -1.0, 0.0, -0.9985, -0.05468, -0.007308, -0.9985, -0.05468, -0.007308, -0.9985, -0.05468, -0.007308, -0.9985, -0.05468, -0.007308, -0.007292, -0.9556, 0.2945, -0.007292, -0.9556, 0.2945, -0.007292, -0.9556, 0.2945, -0.007292, -0.9556, 0.2945, 0.9985, 0.05467, 0.007302, 0.9985, 0.05467, 0.007302, 0.9985, 0.05467, 0.007302, 0.9985, 0.05467, 0.007302, 0.0, 0.0, -1.0, 0.0, 0.0, -1.0, 0.0, 0.0, -1.0, 0.0, 0.0, -1.0, -0.9985, -0.05468, 0.007308, -0.9985, -0.05468, 0.007308, -0.9985, -0.05468, 0.007308, -0.9985, -0.05468, 0.007308, -0.007292, -0.9556, -0.2945, -0.007292, -0.9556, -0.2945, -0.007292, -0.9556, -0.2945, -0.007292, -0.9556, -0.2945, 0.9985, 0.05467, -0.007302, 0.9985, 0.05467, -0.007302, 0.9985, 0.05467, -0.007302, 0.9985, 0.05467, -0.007302, 0.0, 0.0, 1.0, 0.0, 0.0, 1.0, 0.0, 0.0, 1.0, 0.0, 0.0, 1.0, -0.7112, -0.05468, 0.7009, -0.7112, -0.05468, 0.7009, -0.7112, -0.05468, 0.7009, -0.7112, -0.05468, 0.7009, 0.2031, -0.9556, 0.2134, 0.2031, -0.9556, 0.2134, 0.2031, -0.9556, 0.2134, 0.2031, -0.9556, 0.2134, 0.7112, 0.05467, -0.7009, 0.7112, 0.05467, -0.7009, 0.7112, 0.05467, -0.7009, 0.7112, 0.05467, -0.7009, -0.7071, 0.0, -0.7071, -0.7071, 0.0, -0.7071, -0.7071, 0.0, -0.7071, -0.7071, 0.0, -0.7071, -0.7009, -0.05468, 0.7112, -0.7009, -0.05468, 0.7112, -0.7009, -0.05468, 0.7112, -0.7009, -0.05468, 0.7112, -0.2134, -0.9556, -0.203, -0.2134, -0.9556, -0.203, -0.2134, -0.9556, -0.203, -0.2134, -0.9556, -0.203, 0.7009, 0.05467, -0.7112, 0.7009, 0.05467, -0.7112, 0.7009, 0.05467, -0.7112, 0.7009, 0.05467, -0.7112, 0.7071, 0.0, 0.7071, 0.7071, 0.0, 0.7071, 0.7071, 0.0, 0.7071, 0.7071, 0.0, 0.7071, -0.007308, -0.05467, 0.9985, -0.007308, -0.05467, 0.9985, -0.007308, -0.05467, 0.9985, -0.007308, -0.05467, 0.9985, 0.2945, -0.9556, 0.0073, 0.2945, -0.9556, 0.0073, 0.2945, -0.9556, 0.0073, 0.2945, -0.9556, 0.0073, 0.007302, 0.05467, -0.9985, 0.007302, 0.05467, -0.9985, 0.007302, 0.05467, -0.9985, 0.007302, 0.05467, -0.9985, 0.007308, -0.05467, 0.9985, 0.007308, -0.05467, 0.9985, 0.007308, -0.05467, 0.9985, 0.007308, -0.05467, 0.9985, -0.2945, -0.9556, 0.0073, -0.2945, -0.9556, 0.0073, -0.2945, -0.9556, 0.0073, -0.2945, -0.9556, 0.0073, -0.007302, 0.05467, -0.9985, -0.007302, 0.05467, -0.9985, -0.007302, 0.05467, -0.9985, -0.007302, 0.05467, -0.9985, 0.7009, -0.05468, 0.7112, 0.7009, -0.05468, 0.7112, 0.7009, -0.05468, 0.7112, 0.7009, -0.05468, 0.7112, 0.2134, -0.9556, -0.203, 0.2134, -0.9556, -0.203, 0.2134, -0.9556, -0.203, 0.2134, -0.9556, -0.203, -0.7009, 0.05467, -0.7112, -0.7009, 0.05467, -0.7112, -0.7009, 0.05467, -0.7112, -0.7009, 0.05467, -0.7112, -0.7071, 0.0, 0.7071, -0.7071, 0.0, 0.7071, -0.7071, 0.0, 0.7071, -0.7071, 0.0, 0.7071, 0.7112, -0.05468, 0.7009, 0.7112, -0.05468, 0.7009, 0.7112, -0.05468, 0.7009, 0.7112, -0.05468, 0.7009, -0.2031, -0.9556, 0.2134, -0.2031, -0.9556, 0.2134, -0.2031, -0.9556, 0.2134, -0.2031, -0.9556, 0.2134, -0.7112, 0.05467, -0.7009, -0.7112, 0.05467, -0.7009, -0.7112, 0.05467, -0.7009, -0.7112, 0.05467, -0.7009, 0.7071, 0.0, -0.7071, 0.7071, 0.0, -0.7071, 0.7071, 0.0, -0.7071, 0.7071, 0.0, -0.7071, 0.0, 0.8682, -0.4961, 7.967e-09, 0.8682, -0.4961, 0.3508, 0.8682, -0.3508, 0.3508, 0.8682, -0.3508, 0.3508, 0.8682, -0.3508, 0.3508, 0.8682, -0.3508, 0.4961, 0.8682, 7.967e-09, 0.4961, 0.8682, 6.174e-09, 0.4961, 0.8682, 6.174e-09, 0.4961, 0.8682, 7.967e-09, 0.3508, 0.8682, 0.3508, 0.3508, 0.8682, 0.3508, 0.3508, 0.8682, 0.3508, 0.3508, 0.8682, 0.3508, -1.593e-08, 0.8682, 0.4961, -1.852e-08, 0.8682, 0.4961, -1.852e-08, 0.8682, 0.4961, -1.593e-08, 0.8682, 0.4961, -0.3508, 0.8682, 0.3508, -0.3508, 0.8682, 0.3508, -0.3508, 0.8682, 0.3508, -0.3508, 0.8682, 0.3508, -0.4961, 0.8682, 0.0, -0.4961, 0.8682, 0.0, -0.4961, 0.8682, 0.0, -0.4961, 0.8682, 0.0, -0.3508, 0.8682, -0.3508, -0.3508, 0.8682, -0.3508, -0.3508, 0.8682, -0.3508, -0.3508, 0.8682, -0.3508, 7.967e-09, 0.8682, -0.4961, 0.0, 0.8682, -0.4961, 0.0, -0.8682, 0.4961, -0.3508, -0.8682, 0.3508, -0.3508, -0.8682, 0.3508, -7.967e-09, -0.8682, 0.4961, -0.3508, -0.8682, 0.3508, -0.4961, -0.8682, -1.235e-08, -0.4961, -0.8682, -7.967e-09, -0.3508, -0.8682, 0.3508, -0.4961, -0.8682, -1.235e-08, -0.3508, -0.8682, -0.3508, -0.3508, -0.8682, -0.3508, -0.4961, -0.8682, -7.967e-09, -0.3508, -0.8682, -0.3508, 1.852e-08, -0.8682, -0.4961, 1.593e-08, -0.8682, -0.4961, -0.3508, -0.8682, -0.3508, 1.852e-08, -0.8682, -0.4961, 0.3508, -0.8682, -0.3508, 0.3508, -0.8682, -0.3508, 1.593e-08, -0.8682, -0.4961, 0.3508, -0.8682, -0.3508, 0.4961, -0.8682, 0.0, 0.4961, -0.8682, 0.0, 0.3508, -0.8682, -0.3508, 0.4961, -0.8682, 0.0, 0.3508, -0.8682, 0.3508, 0.3508, -0.8682, 0.3508, 0.4961, -0.8682, 0.0, 0.3508, -0.8682, 0.3508, 0.0, -0.8682, 0.4961, -7.967e-09, -0.8682, 0.4961, 0.3508, -0.8682, 0.3508, 1.438e-07, 0.0, -1.0, 1.142e-07, 0.0, -1.0, 0.7071, 0.0, -0.7071, 0.7071, 0.0, -0.7071, 0.7071, 0.0, -0.7071, 0.7071, 0.0, -0.7071, 1.0, 0.0, -3.807e-08, 1.0, 0.0, -9.241e-08, 1.0, 0.0, -9.241e-08, 1.0, 0.0, -3.807e-08, 0.7137, 0.0, 0.7005, 0.7071, 0.0, 0.7071, 0.7071, 0.0, 0.7071, 0.7137, 0.0, 0.7005, 9.534e-08, 0.0, 1.0, 5.134e-08, 0.0, 1.0, 5.134e-08, 0.0, 1.0, 9.534e-08, 0.0, 1.0, -0.7137, 0.0, 0.7005, -0.7071, 0.0, 0.7071, -0.7071, 0.0, 0.7071, -0.7137, 0.0, 0.7005, -1.0, 0.0, -3.807e-08, -1.0, 0.0, -9.241e-08, -1.0, 0.0, -9.241e-08, -1.0, 0.0, -3.807e-08, -0.7071, 0.0, -0.7071, -0.7071, 0.0, -0.7071, -0.7071, 0.0, -0.7071, -0.7071, 0.0, -0.7071, 1.142e-07, 0.0, -1.0, 1.438e-07, 0.0, -1.0, -0.7071, 0.0, -0.7071, -0.7071, 0.0, -0.7071, 1.027e-07, 0.0, -1.0, 1.438e-07, 0.0, -1.0, -0.7071, 0.0, -0.7071, -0.7071, 0.0, -0.7071, 1.438e-07, 0.0, -1.0, 1.027e-07, 0.0, -1.0, -1.0, 0.0, -1.027e-07, -1.0, 0.0, -1.027e-07, -0.7071, 0.0, -0.7071, -0.7071, 0.0, -0.7071, -1.0, 0.0, -1.027e-07, -1.0, 0.0, -9.241e-08, -0.7071, 0.0, -0.7071, -0.7071, 0.0, -0.7071, -0.7071, 0.0, 0.7071, -0.7071, 0.0, 0.7071, -1.0, 0.0, -1.027e-07, -1.0, 0.0, -1.027e-07, -0.7071, 0.0, 0.7071, -0.7071, 0.0, 0.7071, -1.0, 0.0, -9.241e-08, -1.0, 0.0, -1.027e-07, 8.214e-08, 0.0, 1.0, 4.107e-08, 0.0, 1.0, -0.7071, 0.0, 0.7071, -0.7071, 0.0, 0.7071, 4.107e-08, 0.0, 1.0, 5.134e-08, 0.0, 1.0, -0.7071, 0.0, 0.7071, -0.7071, 0.0, 0.7071, 0.7071, 0.0, 0.7071, 0.7071, 0.0, 0.7071, 4.107e-08, 0.0, 1.0, 8.214e-08, 0.0, 1.0, 0.7071, 0.0, 0.7071, 0.7071, 0.0, 0.7071, 5.134e-08, 0.0, 1.0, 4.107e-08, 0.0, 1.0, 1.0, 0.0, -6.161e-08, 1.0, 0.0, -8.214e-08, 0.7071, 0.0, 0.7071, 0.7071, 0.0, 0.7071, 1.0, 0.0, -8.214e-08, 1.0, 0.0, -9.241e-08, 0.7071, 0.0, 0.7071, 0.7071, 0.0, 0.7071, 0.7071, 0.0, -0.7071, 0.7071, 0.0, -0.7071, 1.0, 0.0, -8.214e-08, 1.0, 0.0, -6.161e-08, 0.7071, 0.0, -0.7071, 0.7071, 0.0, -0.7071, 1.0, 0.0, -9.241e-08, 1.0, 0.0, -8.214e-08, 1.438e-07, 0.0, -1.0, 1.027e-07, 0.0, -1.0, 0.7071, 0.0, -0.7071, 0.7071, 0.0, -0.7071, 1.027e-07, 0.0, -1.0, 1.438e-07, 0.0, -1.0, 0.7071, 0.0, -0.7071, 0.7071, 0.0, -0.7071, 1.28e-07, -0.8682, -0.4961, 0.4444, -0.7778, -0.4444, 0.4961, -0.8682, 9.142e-07, 5.797e-08, -1.0, 1.043e-06, 0.4961, -0.8682, 9.142e-07, 0.4444, -0.7778, 0.4444, -1.828e-08, -0.8682, 0.4961, 5.797e-08, -1.0, 1.043e-06, 0.4961, 0.8682, -4.754e-07, -1.449e-08, 1.0, -6.376e-07, -3.657e-08, 0.8682, 0.4961, 0.4444, 0.7778, 0.4444, -1.828e-08, -0.8682, 0.4961, -0.4444, -0.7778, 0.4444, -0.4961, -0.8682, 7.131e-07, 5.797e-08, -1.0, 1.043e-06, -3.657e-08, 0.8682, 0.4961, -1.449e-08, 1.0, -6.376e-07, -0.4961, 0.8682, -4.754e-07, -0.4444, 0.7778, 0.4444, -0.4961, 0.8682, -4.754e-07, -1.449e-08, 1.0, -6.376e-07, 1.828e-08, 0.8682, -0.4961, -0.4444, 0.7778, -0.4444, 1.828e-08, 0.8682, -0.4961, -1.449e-08, 1.0, -6.376e-07, 0.4961, 0.8682, -4.754e-07, 0.4444, 0.7778, -0.4444, -0.4961, -0.8682, 7.131e-07, -0.4444, -0.7778, -0.4444, 1.28e-07, -0.8682, -0.4961, 5.797e-08, -1.0, 1.043e-06])] * 3)])

# ---- objects
ob_pool_table_umbrella = bpy.data.objects.new('Pool_Table_Umbrella', me_cube_003)

# ---- transforms, parenting, visibility, modifiers, constraints
ob_pool_table_umbrella.location = (0.0, 0.0, 10.11)
ob_pool_table_umbrella.rotation_euler = (1.571, -0.0, 0.0)
ob_pool_table_umbrella.scale = (0.1271, 0.1271, 0.1271)
ob_pool_table_umbrella.color = (0.8, 0.8, 0.8, 1.0)

# ---- collection membership
col_collection.objects.link(ob_pool_table_umbrella)

# ---- scene / render settings (as saved in the file)
scene.frame_start = 1; scene.frame_end = 250; scene.frame_set(1)
scene.render.engine = 'BLENDER_EEVEE_NEXT'
scene.cycles.sampling_pattern = 'TABULATED_SOBOL'
scene.view_settings.view_transform = 'Filmic'
bpy.context.view_layer.update()

# ---- added for rendering (the .blend has no active camera and no usable light): camera, sun
cam_auto = bpy.data.cameras.new('AutoCamera')
cam_auto.lens = 50.0
cam_auto.sensor_width = 36.0
cam_auto.clip_end = 1075.62
ob_auto_camera = bpy.data.objects.new('AutoCamera', cam_auto)
scene.collection.objects.link(ob_auto_camera)
ob_auto_camera.location = (61.2889, -73.5467, 79.1112)
ob_auto_camera.rotation_euler = (1.09748, -7.21219e-08, 0.694738)
scene.camera = ob_auto_camera
light_auto_sun = bpy.data.lights.new('AutoSun', 'SUN')
light_auto_sun.energy = 3.0
light_auto_sun.angle = 0.0523599
ob_auto_sun = bpy.data.objects.new('AutoSun', light_auto_sun)
scene.collection.objects.link(ob_auto_sun)
ob_auto_sun.rotation_euler = (0.872665, 0.174533, 0.523599)
bpy.context.view_layer.update()
